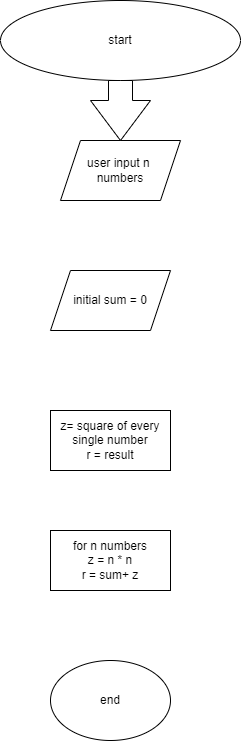

The diagram above was exported from draw.io. Its source (the exported page's mxGraphModel, read from the mxfile embedded in the PNG):
<mxGraphModel dx="820" dy="460" grid="1" gridSize="10" guides="1" tooltips="1" connect="1" arrows="1" fold="1" page="1" pageScale="1" pageWidth="850" pageHeight="1100" math="0" shadow="0">
  <root>
    <mxCell id="0" />
    <mxCell id="1" parent="0" />
    <mxCell id="JMAC372OUTCzi7FBy3cu-1" value="start" style="ellipse;whiteSpace=wrap;html=1;" vertex="1" parent="1">
      <mxGeometry x="170" y="50" width="240" height="80" as="geometry" />
    </mxCell>
    <mxCell id="JMAC372OUTCzi7FBy3cu-3" value="user input n &lt;br&gt;numbers" style="shape=parallelogram;perimeter=parallelogramPerimeter;whiteSpace=wrap;html=1;fixedSize=1;" vertex="1" parent="1">
      <mxGeometry x="230" y="190" width="120" height="60" as="geometry" />
    </mxCell>
    <mxCell id="JMAC372OUTCzi7FBy3cu-5" value="initial sum = 0" style="shape=parallelogram;perimeter=parallelogramPerimeter;whiteSpace=wrap;html=1;fixedSize=1;" vertex="1" parent="1">
      <mxGeometry x="220" y="320" width="120" height="60" as="geometry" />
    </mxCell>
    <mxCell id="JMAC372OUTCzi7FBy3cu-10" value="z= square of every single number&lt;br&gt;r = result" style="rounded=0;whiteSpace=wrap;html=1;" vertex="1" parent="1">
      <mxGeometry x="220" y="460" width="120" height="60" as="geometry" />
    </mxCell>
    <mxCell id="JMAC372OUTCzi7FBy3cu-11" value="for n numbers&lt;br&gt;z = n * n&lt;br&gt;r = sum+ z" style="rounded=0;whiteSpace=wrap;html=1;" vertex="1" parent="1">
      <mxGeometry x="220" y="580" width="120" height="60" as="geometry" />
    </mxCell>
    <mxCell id="JMAC372OUTCzi7FBy3cu-12" value="end" style="ellipse;whiteSpace=wrap;html=1;" vertex="1" parent="1">
      <mxGeometry x="220" y="710" width="120" height="80" as="geometry" />
    </mxCell>
    <mxCell id="JMAC372OUTCzi7FBy3cu-16" value="" style="html=1;shadow=0;dashed=0;align=center;verticalAlign=middle;shape=mxgraph.arrows2.arrow;dy=0.6;dx=40;direction=south;notch=0;" vertex="1" parent="1">
      <mxGeometry x="260" y="130" width="60" height="60" as="geometry" />
    </mxCell>
  </root>
</mxGraphModel>